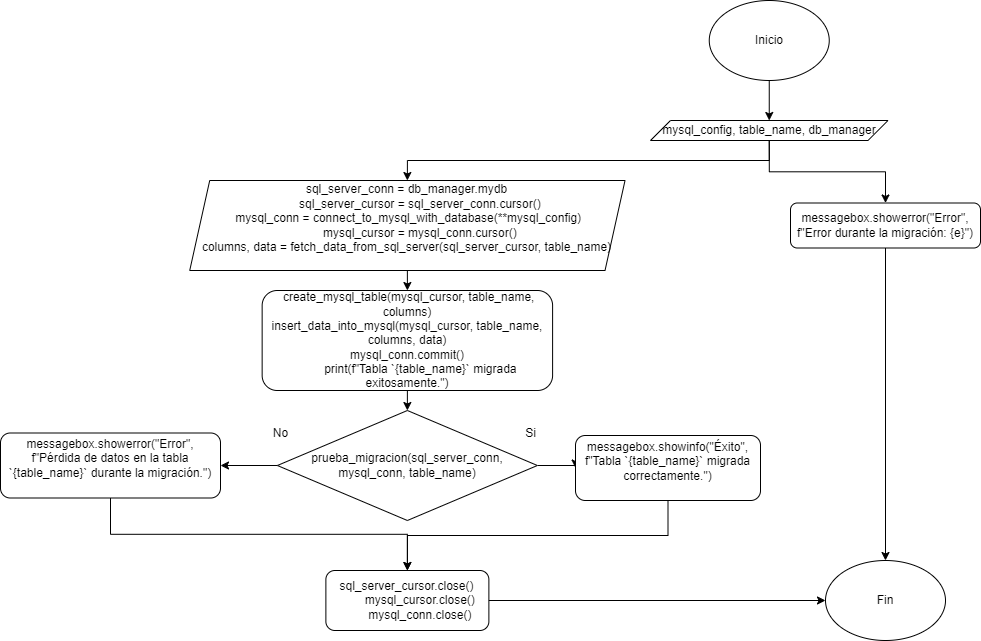

The diagram above was exported from draw.io. Its source (the exported page's mxGraphModel, read from the mxfile embedded in the PNG):
<mxGraphModel dx="1288" dy="1615" grid="1" gridSize="10" guides="1" tooltips="1" connect="1" arrows="1" fold="1" page="1" pageScale="1" pageWidth="850" pageHeight="1100" math="0" shadow="0">
  <root>
    <mxCell id="0" />
    <mxCell id="1" parent="0" />
    <mxCell id="gUh5TA9iEITUQ7nOX6h2-307" style="edgeStyle=orthogonalEdgeStyle;rounded=0;orthogonalLoop=1;jettySize=auto;html=1;exitX=0.5;exitY=1;exitDx=0;exitDy=0;entryX=0.5;entryY=0;entryDx=0;entryDy=0;" edge="1" parent="1" source="gUh5TA9iEITUQ7nOX6h2-1" target="gUh5TA9iEITUQ7nOX6h2-304">
      <mxGeometry relative="1" as="geometry" />
    </mxCell>
    <mxCell id="gUh5TA9iEITUQ7nOX6h2-1" value="Inicio" style="ellipse;whiteSpace=wrap;html=1;" vertex="1" parent="1">
      <mxGeometry x="498.75" y="-20" width="120" height="80" as="geometry" />
    </mxCell>
    <mxCell id="gUh5TA9iEITUQ7nOX6h2-84" style="edgeStyle=orthogonalEdgeStyle;rounded=0;orthogonalLoop=1;jettySize=auto;html=1;exitX=0.5;exitY=1;exitDx=0;exitDy=0;entryX=0;entryY=0.5;entryDx=0;entryDy=0;" edge="1" parent="1" source="gUh5TA9iEITUQ7nOX6h2-81">
      <mxGeometry relative="1" as="geometry">
        <mxPoint x="105" y="390" as="targetPoint" />
        <Array as="points">
          <mxPoint x="200" y="680" />
          <mxPoint x="40" y="680" />
          <mxPoint x="40" y="390" />
        </Array>
      </mxGeometry>
    </mxCell>
    <mxCell id="gUh5TA9iEITUQ7nOX6h2-317" style="edgeStyle=orthogonalEdgeStyle;rounded=0;orthogonalLoop=1;jettySize=auto;html=1;exitX=0.5;exitY=1;exitDx=0;exitDy=0;entryX=0.5;entryY=0;entryDx=0;entryDy=0;" edge="1" parent="1" source="gUh5TA9iEITUQ7nOX6h2-304" target="gUh5TA9iEITUQ7nOX6h2-316">
      <mxGeometry relative="1" as="geometry" />
    </mxCell>
    <mxCell id="gUh5TA9iEITUQ7nOX6h2-335" style="edgeStyle=orthogonalEdgeStyle;rounded=0;orthogonalLoop=1;jettySize=auto;html=1;exitX=0.5;exitY=1;exitDx=0;exitDy=0;entryX=0.5;entryY=0;entryDx=0;entryDy=0;" edge="1" parent="1" source="gUh5TA9iEITUQ7nOX6h2-304" target="gUh5TA9iEITUQ7nOX6h2-334">
      <mxGeometry relative="1" as="geometry" />
    </mxCell>
    <mxCell id="gUh5TA9iEITUQ7nOX6h2-304" value="mysql_config, table_name, db_manager" style="shape=parallelogram;perimeter=parallelogramPerimeter;whiteSpace=wrap;html=1;fixedSize=1;" vertex="1" parent="1">
      <mxGeometry x="440" y="100" width="237.5" height="20" as="geometry" />
    </mxCell>
    <mxCell id="gUh5TA9iEITUQ7nOX6h2-306" value="Fin" style="ellipse;whiteSpace=wrap;html=1;" vertex="1" parent="1">
      <mxGeometry x="615" y="540" width="120" height="80" as="geometry" />
    </mxCell>
    <mxCell id="gUh5TA9iEITUQ7nOX6h2-319" style="edgeStyle=orthogonalEdgeStyle;rounded=0;orthogonalLoop=1;jettySize=auto;html=1;exitX=0.5;exitY=1;exitDx=0;exitDy=0;" edge="1" parent="1" source="gUh5TA9iEITUQ7nOX6h2-316" target="gUh5TA9iEITUQ7nOX6h2-318">
      <mxGeometry relative="1" as="geometry" />
    </mxCell>
    <mxCell id="gUh5TA9iEITUQ7nOX6h2-316" value="&lt;div&gt;&lt;div&gt;&lt;div&gt;sql_server_conn = db_manager.mydb&lt;/div&gt;&lt;div&gt;&amp;nbsp; &amp;nbsp; &amp;nbsp; &amp;nbsp; sql_server_cursor = sql_server_conn.cursor()&lt;/div&gt;&lt;/div&gt;&lt;/div&gt;&lt;div&gt;&lt;div&gt;&amp;nbsp;mysql_conn = connect_to_mysql_with_database(**mysql_config)&lt;/div&gt;&lt;div&gt;&amp;nbsp; &amp;nbsp; &amp;nbsp; &amp;nbsp; mysql_cursor = mysql_conn.cursor()&lt;/div&gt;&lt;/div&gt;&lt;div&gt;&lt;div&gt;columns, data = fetch_data_from_sql_server(sql_server_cursor, table_name)&lt;/div&gt;&lt;/div&gt;&lt;div&gt;&lt;br&gt;&lt;/div&gt;" style="shape=parallelogram;perimeter=parallelogramPerimeter;whiteSpace=wrap;html=1;fixedSize=1;" vertex="1" parent="1">
      <mxGeometry x="-20.78" y="160" width="435.3" height="90" as="geometry" />
    </mxCell>
    <mxCell id="gUh5TA9iEITUQ7nOX6h2-326" style="edgeStyle=orthogonalEdgeStyle;rounded=0;orthogonalLoop=1;jettySize=auto;html=1;exitX=0.5;exitY=1;exitDx=0;exitDy=0;entryX=0.5;entryY=0;entryDx=0;entryDy=0;" edge="1" parent="1" source="gUh5TA9iEITUQ7nOX6h2-318" target="gUh5TA9iEITUQ7nOX6h2-321">
      <mxGeometry relative="1" as="geometry" />
    </mxCell>
    <mxCell id="gUh5TA9iEITUQ7nOX6h2-318" value="&amp;nbsp;create_mysql_table(mysql_cursor, table_name, columns)&lt;div&gt;insert_data_into_mysql(mysql_cursor, table_name, columns, data)&lt;br&gt;&lt;/div&gt;&lt;div&gt;&lt;div&gt;mysql_conn.commit()&lt;/div&gt;&lt;div&gt;&amp;nbsp; &amp;nbsp; &amp;nbsp; &amp;nbsp; print(f&quot;Tabla `{table_name}` migrada exitosamente.&quot;)&lt;/div&gt;&lt;/div&gt;" style="rounded=1;whiteSpace=wrap;html=1;" vertex="1" parent="1">
      <mxGeometry x="51.65" y="270" width="290.45" height="100" as="geometry" />
    </mxCell>
    <mxCell id="gUh5TA9iEITUQ7nOX6h2-323" style="edgeStyle=orthogonalEdgeStyle;rounded=0;orthogonalLoop=1;jettySize=auto;html=1;exitX=1;exitY=0.5;exitDx=0;exitDy=0;entryX=0;entryY=0.5;entryDx=0;entryDy=0;" edge="1" parent="1" source="gUh5TA9iEITUQ7nOX6h2-321" target="gUh5TA9iEITUQ7nOX6h2-322">
      <mxGeometry relative="1" as="geometry" />
    </mxCell>
    <mxCell id="gUh5TA9iEITUQ7nOX6h2-325" style="edgeStyle=orthogonalEdgeStyle;rounded=0;orthogonalLoop=1;jettySize=auto;html=1;exitX=0;exitY=0.5;exitDx=0;exitDy=0;" edge="1" parent="1" source="gUh5TA9iEITUQ7nOX6h2-321" target="gUh5TA9iEITUQ7nOX6h2-324">
      <mxGeometry relative="1" as="geometry" />
    </mxCell>
    <mxCell id="gUh5TA9iEITUQ7nOX6h2-321" value="prueba_migracion(sql_server_conn, mysql_conn, table_name)" style="rhombus;whiteSpace=wrap;html=1;" vertex="1" parent="1">
      <mxGeometry x="66.88" y="390" width="260" height="110" as="geometry" />
    </mxCell>
    <mxCell id="gUh5TA9iEITUQ7nOX6h2-332" style="edgeStyle=orthogonalEdgeStyle;rounded=0;orthogonalLoop=1;jettySize=auto;html=1;exitX=0.5;exitY=1;exitDx=0;exitDy=0;entryX=0.5;entryY=0;entryDx=0;entryDy=0;" edge="1" parent="1" source="gUh5TA9iEITUQ7nOX6h2-322" target="gUh5TA9iEITUQ7nOX6h2-329">
      <mxGeometry relative="1" as="geometry" />
    </mxCell>
    <mxCell id="gUh5TA9iEITUQ7nOX6h2-322" value="&lt;div&gt;messagebox.showinfo(&quot;Éxito&quot;, f&quot;Tabla `{table_name}` migrada correctamente.&quot;)&lt;/div&gt;&lt;div&gt;&lt;br&gt;&lt;/div&gt;" style="rounded=1;whiteSpace=wrap;html=1;" vertex="1" parent="1">
      <mxGeometry x="365" y="415" width="185" height="65" as="geometry" />
    </mxCell>
    <mxCell id="gUh5TA9iEITUQ7nOX6h2-330" style="edgeStyle=orthogonalEdgeStyle;rounded=0;orthogonalLoop=1;jettySize=auto;html=1;exitX=0.5;exitY=1;exitDx=0;exitDy=0;" edge="1" parent="1" source="gUh5TA9iEITUQ7nOX6h2-324" target="gUh5TA9iEITUQ7nOX6h2-329">
      <mxGeometry relative="1" as="geometry" />
    </mxCell>
    <mxCell id="gUh5TA9iEITUQ7nOX6h2-324" value="&lt;div&gt;messagebox.showerror(&quot;Error&quot;, f&quot;Pérdida de datos en la tabla `{table_name}` durante la migración.&quot;)&lt;/div&gt;&lt;div&gt;&lt;br&gt;&lt;/div&gt;" style="rounded=1;whiteSpace=wrap;html=1;" vertex="1" parent="1">
      <mxGeometry x="-210" y="412.5" width="220" height="65" as="geometry" />
    </mxCell>
    <mxCell id="gUh5TA9iEITUQ7nOX6h2-327" value="Si" style="text;html=1;align=center;verticalAlign=middle;resizable=0;points=[];autosize=1;strokeColor=none;fillColor=none;" vertex="1" parent="1">
      <mxGeometry x="305" y="398" width="30" height="30" as="geometry" />
    </mxCell>
    <mxCell id="gUh5TA9iEITUQ7nOX6h2-328" value="No" style="text;html=1;align=center;verticalAlign=middle;resizable=0;points=[];autosize=1;strokeColor=none;fillColor=none;" vertex="1" parent="1">
      <mxGeometry x="50" y="398" width="40" height="30" as="geometry" />
    </mxCell>
    <mxCell id="gUh5TA9iEITUQ7nOX6h2-333" style="edgeStyle=orthogonalEdgeStyle;rounded=0;orthogonalLoop=1;jettySize=auto;html=1;exitX=1;exitY=0.5;exitDx=0;exitDy=0;entryX=0;entryY=0.5;entryDx=0;entryDy=0;" edge="1" parent="1" source="gUh5TA9iEITUQ7nOX6h2-329" target="gUh5TA9iEITUQ7nOX6h2-306">
      <mxGeometry relative="1" as="geometry" />
    </mxCell>
    <mxCell id="gUh5TA9iEITUQ7nOX6h2-329" value="&lt;div&gt;sql_server_cursor.close()&lt;/div&gt;&lt;div&gt;&amp;nbsp; &amp;nbsp; &amp;nbsp; &amp;nbsp; mysql_cursor.close()&lt;/div&gt;&lt;div&gt;&amp;nbsp; &amp;nbsp; &amp;nbsp; &amp;nbsp; mysql_conn.close()&lt;/div&gt;" style="rounded=1;whiteSpace=wrap;html=1;" vertex="1" parent="1">
      <mxGeometry x="115.38" y="550" width="163" height="60" as="geometry" />
    </mxCell>
    <mxCell id="gUh5TA9iEITUQ7nOX6h2-336" style="edgeStyle=orthogonalEdgeStyle;rounded=0;orthogonalLoop=1;jettySize=auto;html=1;exitX=0.5;exitY=1;exitDx=0;exitDy=0;entryX=0.5;entryY=0;entryDx=0;entryDy=0;" edge="1" parent="1" source="gUh5TA9iEITUQ7nOX6h2-334" target="gUh5TA9iEITUQ7nOX6h2-306">
      <mxGeometry relative="1" as="geometry" />
    </mxCell>
    <mxCell id="gUh5TA9iEITUQ7nOX6h2-334" value="messagebox.showerror(&quot;Error&quot;, f&quot;Error durante la migración: {e}&quot;)" style="rounded=1;whiteSpace=wrap;html=1;" vertex="1" parent="1">
      <mxGeometry x="580" y="182.5" width="190" height="45" as="geometry" />
    </mxCell>
  </root>
</mxGraphModel>